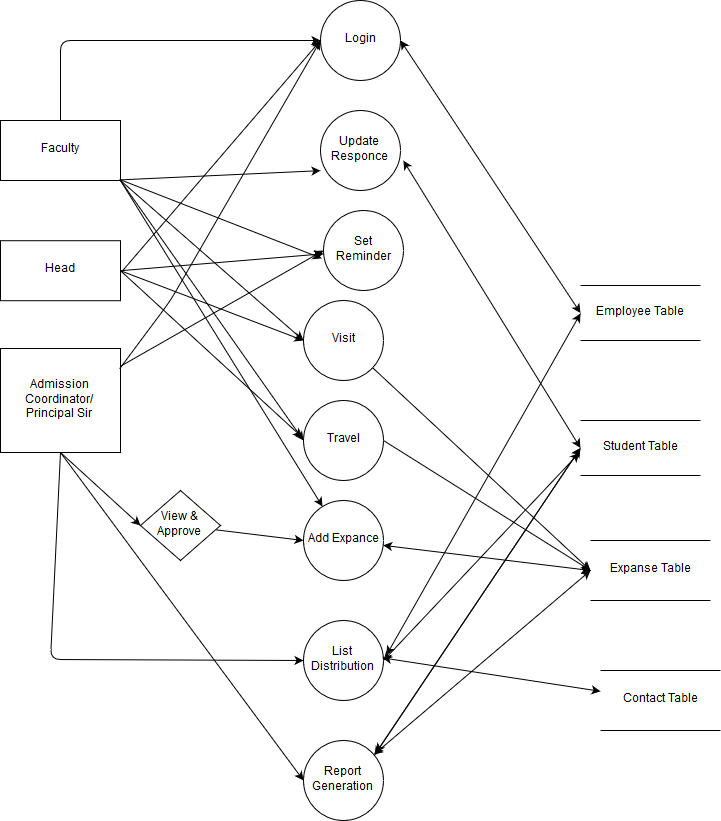

The diagram above was exported from draw.io. Its source (the exported page's mxGraphModel, read from the mxfile embedded in the PNG):
<mxGraphModel dx="1736" dy="822" grid="1" gridSize="10" guides="1" tooltips="1" connect="1" arrows="1" fold="1" page="1" pageScale="1" pageWidth="850" pageHeight="1400" background="#FFFFFF" math="0" shadow="0">
  <root>
    <mxCell id="0" />
    <mxCell id="1" parent="0" />
    <mxCell id="Z0ptBCGw4WT2IJR06SfU-49" value="Faculty" style="rounded=0;whiteSpace=wrap;html=1;" vertex="1" parent="1">
      <mxGeometry x="40" y="160" width="120" height="60" as="geometry" />
    </mxCell>
    <mxCell id="Z0ptBCGw4WT2IJR06SfU-50" value="Head" style="rounded=0;whiteSpace=wrap;html=1;" vertex="1" parent="1">
      <mxGeometry x="40" y="280.2142857142857" width="120" height="60" as="geometry" />
    </mxCell>
    <mxCell id="Z0ptBCGw4WT2IJR06SfU-51" value="Admission Coordinator/ Principal Sir" style="rounded=0;whiteSpace=wrap;html=1;" vertex="1" parent="1">
      <mxGeometry x="40" y="388" width="120" height="104" as="geometry" />
    </mxCell>
    <mxCell id="Z0ptBCGw4WT2IJR06SfU-54" value="Login" style="ellipse;whiteSpace=wrap;html=1;aspect=fixed;" vertex="1" parent="1">
      <mxGeometry x="360" y="40" width="80" height="80" as="geometry" />
    </mxCell>
    <mxCell id="Z0ptBCGw4WT2IJR06SfU-56" value="Update Responce" style="ellipse;whiteSpace=wrap;html=1;aspect=fixed;" vertex="1" parent="1">
      <mxGeometry x="360" y="150" width="80" height="80" as="geometry" />
    </mxCell>
    <mxCell id="Z0ptBCGw4WT2IJR06SfU-59" value="List Distribution" style="ellipse;whiteSpace=wrap;html=1;aspect=fixed;" vertex="1" parent="1">
      <mxGeometry x="343" y="660" width="80" height="80" as="geometry" />
    </mxCell>
    <mxCell id="Z0ptBCGw4WT2IJR06SfU-62" value="&lt;div&gt;Set &lt;br&gt;&lt;/div&gt;&lt;div&gt;Reminder&lt;/div&gt;" style="ellipse;whiteSpace=wrap;html=1;aspect=fixed;" vertex="1" parent="1">
      <mxGeometry x="363" y="250" width="80" height="80" as="geometry" />
    </mxCell>
    <mxCell id="Z0ptBCGw4WT2IJR06SfU-63" value="Add Expance" style="ellipse;whiteSpace=wrap;html=1;aspect=fixed;" vertex="1" parent="1">
      <mxGeometry x="343" y="540" width="80" height="80" as="geometry" />
    </mxCell>
    <mxCell id="Z0ptBCGw4WT2IJR06SfU-64" value="Report Generation" style="ellipse;whiteSpace=wrap;html=1;aspect=fixed;" vertex="1" parent="1">
      <mxGeometry x="343" y="780" width="80" height="80" as="geometry" />
    </mxCell>
    <mxCell id="Z0ptBCGw4WT2IJR06SfU-65" value="Travel" style="ellipse;whiteSpace=wrap;html=1;aspect=fixed;" vertex="1" parent="1">
      <mxGeometry x="343" y="440" width="80" height="80" as="geometry" />
    </mxCell>
    <mxCell id="Z0ptBCGw4WT2IJR06SfU-71" value="Visit" style="ellipse;whiteSpace=wrap;html=1;aspect=fixed;" vertex="1" parent="1">
      <mxGeometry x="343" y="340" width="80" height="80" as="geometry" />
    </mxCell>
    <mxCell id="Z0ptBCGw4WT2IJR06SfU-103" value="&lt;div&gt;&lt;br&gt;&lt;/div&gt;&lt;div&gt;&lt;br&gt;&lt;/div&gt;" style="text;html=1;resizable=0;points=[];autosize=1;align=left;verticalAlign=top;spacingTop=-4;" vertex="1" parent="1">
      <mxGeometry x="414" y="804" width="20" height="30" as="geometry" />
    </mxCell>
    <mxCell id="Z0ptBCGw4WT2IJR06SfU-120" value="Employee Table" style="shape=partialRectangle;whiteSpace=wrap;html=1;left=0;right=0;fillColor=none;" vertex="1" parent="1">
      <mxGeometry x="620" y="325" width="120" height="55" as="geometry" />
    </mxCell>
    <mxCell id="Z0ptBCGw4WT2IJR06SfU-121" value="Student Table" style="shape=partialRectangle;whiteSpace=wrap;html=1;left=0;right=0;fillColor=none;" vertex="1" parent="1">
      <mxGeometry x="620" y="460" width="120" height="55" as="geometry" />
    </mxCell>
    <mxCell id="Z0ptBCGw4WT2IJR06SfU-124" value="Expanse Table" style="shape=partialRectangle;whiteSpace=wrap;html=1;left=0;right=0;fillColor=none;" vertex="1" parent="1">
      <mxGeometry x="630" y="580" width="120" height="60" as="geometry" />
    </mxCell>
    <mxCell id="Z0ptBCGw4WT2IJR06SfU-125" value="Contact Table" style="shape=partialRectangle;whiteSpace=wrap;html=1;left=0;right=0;fillColor=none;" vertex="1" parent="1">
      <mxGeometry x="640" y="710" width="120" height="60" as="geometry" />
    </mxCell>
    <mxCell id="Z0ptBCGw4WT2IJR06SfU-128" value="" style="endArrow=classic;html=1;exitX=0.5;exitY=0;exitDx=0;exitDy=0;" edge="1" parent="1" source="Z0ptBCGw4WT2IJR06SfU-49" target="Z0ptBCGw4WT2IJR06SfU-54">
      <mxGeometry width="50" height="50" relative="1" as="geometry">
        <mxPoint x="180" y="120" as="sourcePoint" />
        <mxPoint x="230" y="70" as="targetPoint" />
        <Array as="points">
          <mxPoint x="100" y="80" />
        </Array>
      </mxGeometry>
    </mxCell>
    <mxCell id="Z0ptBCGw4WT2IJR06SfU-133" value="" style="endArrow=classic;html=1;exitX=1.019;exitY=0.496;exitDx=0;exitDy=0;exitPerimeter=0;" edge="1" parent="1" source="Z0ptBCGw4WT2IJR06SfU-50">
      <mxGeometry width="50" height="50" relative="1" as="geometry">
        <mxPoint x="210" y="300" as="sourcePoint" />
        <mxPoint x="360" y="80" as="targetPoint" />
      </mxGeometry>
    </mxCell>
    <mxCell id="Z0ptBCGw4WT2IJR06SfU-134" value="" style="endArrow=classic;html=1;exitX=0.992;exitY=0.196;exitDx=0;exitDy=0;exitPerimeter=0;" edge="1" parent="1" source="Z0ptBCGw4WT2IJR06SfU-51">
      <mxGeometry width="50" height="50" relative="1" as="geometry">
        <mxPoint x="147.75024143418705" y="290.21428571428567" as="sourcePoint" />
        <mxPoint x="360" y="80" as="targetPoint" />
        <Array as="points">
          <mxPoint x="210" y="340" />
        </Array>
      </mxGeometry>
    </mxCell>
    <mxCell id="Z0ptBCGw4WT2IJR06SfU-135" value="" style="endArrow=classic;startArrow=classic;html=1;exitX=1;exitY=0.5;exitDx=0;exitDy=0;entryX=0;entryY=0.5;entryDx=0;entryDy=0;" edge="1" parent="1" source="Z0ptBCGw4WT2IJR06SfU-54" target="Z0ptBCGw4WT2IJR06SfU-120">
      <mxGeometry width="50" height="50" relative="1" as="geometry">
        <mxPoint x="540" y="140" as="sourcePoint" />
        <mxPoint x="580" y="90" as="targetPoint" />
      </mxGeometry>
    </mxCell>
    <mxCell id="Z0ptBCGw4WT2IJR06SfU-136" value="" style="endArrow=classic;html=1;entryX=0;entryY=0.752;entryDx=0;entryDy=0;entryPerimeter=0;exitX=1.005;exitY=0.989;exitDx=0;exitDy=0;exitPerimeter=0;" edge="1" parent="1" source="Z0ptBCGw4WT2IJR06SfU-49" target="Z0ptBCGw4WT2IJR06SfU-56">
      <mxGeometry width="50" height="50" relative="1" as="geometry">
        <mxPoint x="160" y="230" as="sourcePoint" />
        <mxPoint x="210" y="180" as="targetPoint" />
      </mxGeometry>
    </mxCell>
    <mxCell id="Z0ptBCGw4WT2IJR06SfU-137" value="" style="endArrow=classic;html=1;entryX=0;entryY=0.5;entryDx=0;entryDy=0;" edge="1" parent="1" source="Z0ptBCGw4WT2IJR06SfU-51" target="Z0ptBCGw4WT2IJR06SfU-62">
      <mxGeometry width="50" height="50" relative="1" as="geometry">
        <mxPoint x="180" y="450" as="sourcePoint" />
        <mxPoint x="230" y="400" as="targetPoint" />
      </mxGeometry>
    </mxCell>
    <mxCell id="Z0ptBCGw4WT2IJR06SfU-141" value="" style="endArrow=classic;html=1;exitX=1;exitY=0.5;exitDx=0;exitDy=0;" edge="1" parent="1" source="Z0ptBCGw4WT2IJR06SfU-50" target="Z0ptBCGw4WT2IJR06SfU-62">
      <mxGeometry width="50" height="50" relative="1" as="geometry">
        <mxPoint x="160" y="330" as="sourcePoint" />
        <mxPoint x="210" y="280" as="targetPoint" />
      </mxGeometry>
    </mxCell>
    <mxCell id="Z0ptBCGw4WT2IJR06SfU-142" value="" style="endArrow=classic;html=1;exitX=0.997;exitY=0.986;exitDx=0;exitDy=0;exitPerimeter=0;entryX=-0.023;entryY=0.598;entryDx=0;entryDy=0;entryPerimeter=0;" edge="1" parent="1" source="Z0ptBCGw4WT2IJR06SfU-49" target="Z0ptBCGw4WT2IJR06SfU-62">
      <mxGeometry width="50" height="50" relative="1" as="geometry">
        <mxPoint x="210" y="270" as="sourcePoint" />
        <mxPoint x="260" y="220" as="targetPoint" />
      </mxGeometry>
    </mxCell>
    <mxCell id="Z0ptBCGw4WT2IJR06SfU-143" value="" style="endArrow=classic;html=1;entryX=0;entryY=0.5;entryDx=0;entryDy=0;exitX=1;exitY=0.5;exitDx=0;exitDy=0;" edge="1" parent="1" source="Z0ptBCGw4WT2IJR06SfU-50" target="Z0ptBCGw4WT2IJR06SfU-71">
      <mxGeometry width="50" height="50" relative="1" as="geometry">
        <mxPoint x="270" y="430" as="sourcePoint" />
        <mxPoint x="310" y="380" as="targetPoint" />
      </mxGeometry>
    </mxCell>
    <mxCell id="Z0ptBCGw4WT2IJR06SfU-144" value="" style="endArrow=classic;html=1;entryX=0;entryY=0.5;entryDx=0;entryDy=0;" edge="1" parent="1" source="Z0ptBCGw4WT2IJR06SfU-49" target="Z0ptBCGw4WT2IJR06SfU-71">
      <mxGeometry width="50" height="50" relative="1" as="geometry">
        <mxPoint x="240" y="450" as="sourcePoint" />
        <mxPoint x="290" y="400" as="targetPoint" />
        <Array as="points">
          <mxPoint x="160" y="220" />
        </Array>
      </mxGeometry>
    </mxCell>
    <mxCell id="Z0ptBCGw4WT2IJR06SfU-145" value="" style="endArrow=classic;html=1;entryX=0;entryY=0.5;entryDx=0;entryDy=0;" edge="1" parent="1" target="Z0ptBCGw4WT2IJR06SfU-65">
      <mxGeometry width="50" height="50" relative="1" as="geometry">
        <mxPoint x="160" y="220" as="sourcePoint" />
        <mxPoint x="290" y="410" as="targetPoint" />
      </mxGeometry>
    </mxCell>
    <mxCell id="Z0ptBCGw4WT2IJR06SfU-146" value="" style="endArrow=classic;html=1;exitX=1;exitY=0.5;exitDx=0;exitDy=0;entryX=-0.015;entryY=0.461;entryDx=0;entryDy=0;entryPerimeter=0;" edge="1" parent="1" source="Z0ptBCGw4WT2IJR06SfU-50" target="Z0ptBCGw4WT2IJR06SfU-65">
      <mxGeometry width="50" height="50" relative="1" as="geometry">
        <mxPoint x="210" y="520" as="sourcePoint" />
        <mxPoint x="260" y="470" as="targetPoint" />
      </mxGeometry>
    </mxCell>
    <mxCell id="Z0ptBCGw4WT2IJR06SfU-151" value="" style="endArrow=classic;startArrow=classic;html=1;exitX=1.036;exitY=0.627;exitDx=0;exitDy=0;exitPerimeter=0;entryX=0;entryY=0.5;entryDx=0;entryDy=0;" edge="1" parent="1" source="Z0ptBCGw4WT2IJR06SfU-56" target="Z0ptBCGw4WT2IJR06SfU-121">
      <mxGeometry width="50" height="50" relative="1" as="geometry">
        <mxPoint x="510" y="520" as="sourcePoint" />
        <mxPoint x="560" y="470" as="targetPoint" />
      </mxGeometry>
    </mxCell>
    <mxCell id="Z0ptBCGw4WT2IJR06SfU-153" value="" style="endArrow=classic;startArrow=classic;html=1;entryX=0;entryY=0.5;entryDx=0;entryDy=0;" edge="1" parent="1" source="Z0ptBCGw4WT2IJR06SfU-63" target="Z0ptBCGw4WT2IJR06SfU-124">
      <mxGeometry width="50" height="50" relative="1" as="geometry">
        <mxPoint x="490" y="620" as="sourcePoint" />
        <mxPoint x="540" y="570" as="targetPoint" />
      </mxGeometry>
    </mxCell>
    <mxCell id="Z0ptBCGw4WT2IJR06SfU-155" value="View &amp;amp; Approve" style="rhombus;whiteSpace=wrap;html=1;" vertex="1" parent="1">
      <mxGeometry x="180" y="530" width="80" height="70" as="geometry" />
    </mxCell>
    <mxCell id="Z0ptBCGw4WT2IJR06SfU-156" value="" style="endArrow=classic;html=1;entryX=0;entryY=0.5;entryDx=0;entryDy=0;" edge="1" parent="1" source="Z0ptBCGw4WT2IJR06SfU-155" target="Z0ptBCGw4WT2IJR06SfU-63">
      <mxGeometry width="50" height="50" relative="1" as="geometry">
        <mxPoint x="260" y="590" as="sourcePoint" />
        <mxPoint x="310" y="540" as="targetPoint" />
      </mxGeometry>
    </mxCell>
    <mxCell id="Z0ptBCGw4WT2IJR06SfU-157" value="" style="endArrow=classic;html=1;exitX=0.993;exitY=0.978;exitDx=0;exitDy=0;exitPerimeter=0;" edge="1" parent="1" source="Z0ptBCGw4WT2IJR06SfU-49" target="Z0ptBCGw4WT2IJR06SfU-63">
      <mxGeometry width="50" height="50" relative="1" as="geometry">
        <mxPoint x="210" y="480" as="sourcePoint" />
        <mxPoint x="260" y="430" as="targetPoint" />
      </mxGeometry>
    </mxCell>
    <mxCell id="Z0ptBCGw4WT2IJR06SfU-159" value="" style="endArrow=classic;html=1;entryX=0;entryY=0.5;entryDx=0;entryDy=0;exitX=0.5;exitY=1;exitDx=0;exitDy=0;" edge="1" parent="1" source="Z0ptBCGw4WT2IJR06SfU-51" target="Z0ptBCGw4WT2IJR06SfU-155">
      <mxGeometry width="50" height="50" relative="1" as="geometry">
        <mxPoint x="70" y="590" as="sourcePoint" />
        <mxPoint x="120" y="540" as="targetPoint" />
      </mxGeometry>
    </mxCell>
    <mxCell id="Z0ptBCGw4WT2IJR06SfU-164" value="" style="endArrow=classic;html=1;exitX=0.5;exitY=1;exitDx=0;exitDy=0;" edge="1" parent="1" source="Z0ptBCGw4WT2IJR06SfU-51" target="Z0ptBCGw4WT2IJR06SfU-59">
      <mxGeometry width="50" height="50" relative="1" as="geometry">
        <mxPoint x="180" y="710" as="sourcePoint" />
        <mxPoint x="230" y="660" as="targetPoint" />
        <Array as="points">
          <mxPoint x="90" y="699" />
        </Array>
      </mxGeometry>
    </mxCell>
    <mxCell id="Z0ptBCGw4WT2IJR06SfU-168" value="" style="endArrow=classic;startArrow=classic;html=1;exitX=1;exitY=0.5;exitDx=0;exitDy=0;entryX=-0.01;entryY=0.59;entryDx=0;entryDy=0;entryPerimeter=0;" edge="1" parent="1" source="Z0ptBCGw4WT2IJR06SfU-59" target="Z0ptBCGw4WT2IJR06SfU-121">
      <mxGeometry width="50" height="50" relative="1" as="geometry">
        <mxPoint x="470" y="730" as="sourcePoint" />
        <mxPoint x="620" y="640" as="targetPoint" />
      </mxGeometry>
    </mxCell>
    <mxCell id="Z0ptBCGw4WT2IJR06SfU-170" value="" style="endArrow=classic;startArrow=classic;html=1;exitX=1.038;exitY=0.431;exitDx=0;exitDy=0;exitPerimeter=0;" edge="1" parent="1" source="Z0ptBCGw4WT2IJR06SfU-59">
      <mxGeometry width="50" height="50" relative="1" as="geometry">
        <mxPoint x="470" y="520" as="sourcePoint" />
        <mxPoint x="620" y="353" as="targetPoint" />
      </mxGeometry>
    </mxCell>
    <mxCell id="Z0ptBCGw4WT2IJR06SfU-172" value="" style="endArrow=classic;startArrow=classic;html=1;exitX=0.985;exitY=0.467;exitDx=0;exitDy=0;exitPerimeter=0;" edge="1" parent="1" source="Z0ptBCGw4WT2IJR06SfU-59" target="Z0ptBCGw4WT2IJR06SfU-125">
      <mxGeometry width="50" height="50" relative="1" as="geometry">
        <mxPoint x="480" y="750" as="sourcePoint" />
        <mxPoint x="530" y="700" as="targetPoint" />
      </mxGeometry>
    </mxCell>
    <mxCell id="Z0ptBCGw4WT2IJR06SfU-173" value="" style="endArrow=classic;html=1;entryX=0;entryY=0.5;entryDx=0;entryDy=0;exitX=0.5;exitY=1;exitDx=0;exitDy=0;" edge="1" parent="1" source="Z0ptBCGw4WT2IJR06SfU-51" target="Z0ptBCGw4WT2IJR06SfU-64">
      <mxGeometry width="50" height="50" relative="1" as="geometry">
        <mxPoint x="120" y="830" as="sourcePoint" />
        <mxPoint x="180" y="800" as="targetPoint" />
        <Array as="points" />
      </mxGeometry>
    </mxCell>
    <mxCell id="Z0ptBCGw4WT2IJR06SfU-180" value="" style="endArrow=classic;startArrow=classic;html=1;entryX=0;entryY=0.5;entryDx=0;entryDy=0;" edge="1" parent="1" source="Z0ptBCGw4WT2IJR06SfU-64" target="Z0ptBCGw4WT2IJR06SfU-124">
      <mxGeometry width="50" height="50" relative="1" as="geometry">
        <mxPoint x="440" y="790" as="sourcePoint" />
        <mxPoint x="620" y="650" as="targetPoint" />
      </mxGeometry>
    </mxCell>
    <mxCell id="Z0ptBCGw4WT2IJR06SfU-181" value="" style="endArrow=classic;startArrow=classic;html=1;entryX=0;entryY=0.5;entryDx=0;entryDy=0;" edge="1" parent="1" source="Z0ptBCGw4WT2IJR06SfU-64" target="Z0ptBCGw4WT2IJR06SfU-121">
      <mxGeometry width="50" height="50" relative="1" as="geometry">
        <mxPoint x="500" y="690" as="sourcePoint" />
        <mxPoint x="550" y="640" as="targetPoint" />
      </mxGeometry>
    </mxCell>
    <mxCell id="Z0ptBCGw4WT2IJR06SfU-183" value="" style="endArrow=classic;html=1;exitX=1;exitY=0.5;exitDx=0;exitDy=0;" edge="1" parent="1" source="Z0ptBCGw4WT2IJR06SfU-65">
      <mxGeometry width="50" height="50" relative="1" as="geometry">
        <mxPoint x="450" y="510" as="sourcePoint" />
        <mxPoint x="630" y="610" as="targetPoint" />
      </mxGeometry>
    </mxCell>
    <mxCell id="Z0ptBCGw4WT2IJR06SfU-187" value="" style="endArrow=classic;html=1;entryX=0;entryY=0.5;entryDx=0;entryDy=0;" edge="1" parent="1" source="Z0ptBCGw4WT2IJR06SfU-71" target="Z0ptBCGw4WT2IJR06SfU-124">
      <mxGeometry width="50" height="50" relative="1" as="geometry">
        <mxPoint x="460" y="450" as="sourcePoint" />
        <mxPoint x="510" y="400" as="targetPoint" />
      </mxGeometry>
    </mxCell>
    <mxCell id="Z0ptBCGw4WT2IJR06SfU-198" value="" style="endArrow=classic;startArrow=classic;html=1;entryX=0;entryY=0.5;entryDx=0;entryDy=0;exitX=0.907;exitY=0.151;exitDx=0;exitDy=0;exitPerimeter=0;" edge="1" parent="1" source="Z0ptBCGw4WT2IJR06SfU-64" target="Z0ptBCGw4WT2IJR06SfU-121">
      <mxGeometry width="50" height="50" relative="1" as="geometry">
        <mxPoint x="500" y="690" as="sourcePoint" />
        <mxPoint x="550" y="640" as="targetPoint" />
      </mxGeometry>
    </mxCell>
  </root>
</mxGraphModel>